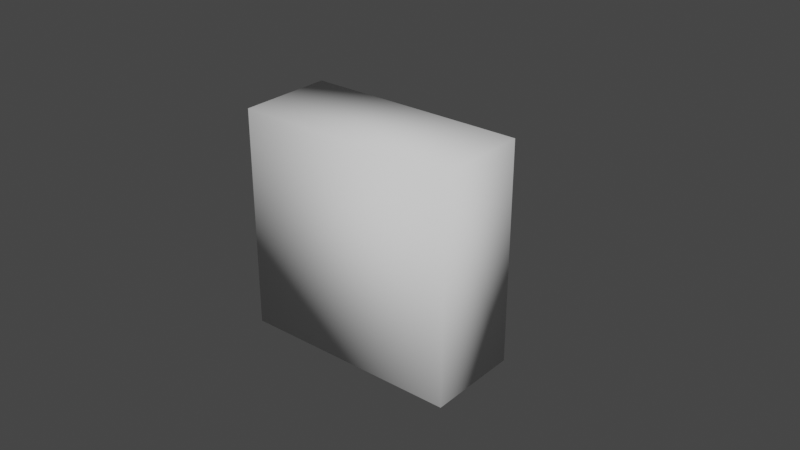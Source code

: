 # Source: Lightswitch.blend  (saved by Blender 3.6.13; exported with 4.5.12 LTS)
import bpy
from mathutils import Matrix  # noqa: F401  (used for matrix-valued properties, if any)

bpy.ops.wm.read_factory_settings(use_empty=True)
scene = bpy.context.scene
scene.name = 'Scene'

# ---- world
world_world = bpy.data.worlds.new('World'); scene.world = world_world
world_world.use_nodes = True; world_world.node_tree.nodes.clear()
_N = world_world.node_tree.nodes; _L = world_world.node_tree.links
n0 = _N.new('ShaderNodeOutputWorld'); n0.name = 'World Output'; n0.location = (300, 300)
n1 = _N.new('ShaderNodeBackground'); n1.name = 'Background'; n1.location = (10, 300)
n1.inputs[0].default_value = (0.05088, 0.05088, 0.05088, 1.0)
_L.new(n1.outputs[0], n0.inputs[0])
n0.is_active_output = True
world_world.color = (0.05088, 0.05088, 0.05088)
world_world.use_sun_shadow = False
world_world.sun_shadow_jitter_overblur = 0.0

# ---- meshes
me_cube_001 = bpy.data.meshes.new('Cube.001')
me_cube_001.from_pydata([(-0.035, 0.0, -0.035), (-0.02546, 0.0315, -0.02546), (-0.035, 0.0, 0.035), (-0.02546, 0.0315, 0.02546), (-0.02546, 0.03811, -0.02546), (0.02546, 0.0315, -0.02546), (-0.02546, 0.03811, 0.02546), (0.02546, 0.0315, 0.02546), (0.035, 0.0, -0.035), (0.035, 0.0, 0.035), (0.02546, 0.03811, -0.02546), (0.02546, 0.03811, 0.02546), (-0.035, 0.03, 0.035), (-0.035, 0.03, -0.035), (0.035, 0.03, -0.035), (0.035, 0.03, 0.035)], [], [(0, 2, 12, 13), (14, 15, 9, 8), (8, 9, 2, 0), (13, 14, 8, 0), (15, 12, 2, 9), (13, 12, 6, 4), (14, 13, 4, 10), (12, 15, 11, 6), (15, 14, 10, 11), (1, 3, 7, 5), (10, 5, 7, 11), (4, 1, 5, 10), (7, 3, 6, 11), (6, 3, 1, 4)])
me_cube_001.polygons.foreach_set('use_smooth', [True] * 14)
me_cube_001.polygons.foreach_set('material_index', [0, 0, 0, 0, 0, 0, 0, 0, 0, 11712, 11712, 11712, 11712, 11712])
_uv = me_cube_001.uv_layers.new(name='UVMap')
_uv.uv.foreach_set('vector', [0.375, 0.0, 0.625, 0.0, 0.625, 0.25, 0.375, 0.25, 0.375, 0.5, 0.625, 0.5, 0.625, 0.75, 0.375, 0.75, 0.375, 0.75, 0.625, 0.75, 0.625, 1.0, 0.375, 1.0, 0.125, 0.5, 0.375, 0.5, 0.375, 0.75, 0.125, 0.75, 0.625, 0.5, 0.875, 0.5, 0.875, 0.75, 0.625, 0.75, 0.375, 0.25, 0.625, 0.25, 0.6034, 0.2716, 0.3966, 0.2716, 0.375, 0.5, 0.375, 0.25, 0.3966, 0.2716, 0.3966, 0.4784, 0.625, 0.25, 0.625, 0.5, 0.6034, 0.4784, 0.6034, 0.2716, 0.625, 0.5, 0.375, 0.5, 0.3966, 0.4784, 0.6034, 0.4784, 0.3966, 0.2716, 0.6034, 0.2716, 0.6034, 0.4784, 0.3966, 0.4784, 0.3966, 0.4784, 0.3966, 0.4784, 0.6034, 0.4784, 0.6034, 0.4784, 0.3966, 0.2716, 0.3966, 0.2716, 0.3966, 0.4784, 0.3966, 0.4784, 0.6034, 0.4784, 0.6034, 0.2716, 0.6034, 0.2716, 0.6034, 0.4784, 0.6034, 0.2716, 0.6034, 0.2716, 0.3966, 0.2716, 0.3966, 0.2716])
me_cube_001.update()
me_cube_004 = bpy.data.meshes.new('Cube.004')
me_cube_004.from_pydata([(-0.02546, 0.0, -0.02546), (-0.02546, 0.0, 0.02546), (0.02546, 0.0, -0.02546), (0.02546, 0.0, 0.02546), (-0.01152, 0.01356, 0.01152), (-0.01152, 0.01356, -0.01152), (0.01152, 0.01356, -0.01152), (0.01152, 0.01356, 0.01152), (-0.02546, 0.006803, 0.02546), (-0.02546, 0.006803, -0.02546), (0.02546, 0.006803, -0.02546), (0.02546, 0.006803, 0.02546)], [], [(0, 2, 3, 1), (5, 4, 7, 6), (3, 2, 10, 11), (2, 0, 9, 10), (1, 3, 11, 8), (0, 1, 8, 9), (4, 5, 9, 8), (5, 6, 10, 9), (7, 4, 8, 11), (6, 7, 11, 10)])
me_cube_004.polygons.foreach_set('use_smooth', [True] * 10)
_uv = me_cube_004.uv_layers.new(name='UVMap')
_uv.uv.foreach_set('vector', [0.3966, 0.2716, 0.3966, 0.4784, 0.6034, 0.4784, 0.6034, 0.2716, 0.4532, 0.3282, 0.5468, 0.3282, 0.5468, 0.4218, 0.4532, 0.4218, 0.6034, 0.4784, 0.3966, 0.4784, 0.3966, 0.4784, 0.6034, 0.4784, 0.3966, 0.4784, 0.3966, 0.2716, 0.3966, 0.2716, 0.3966, 0.4784, 0.6034, 0.2716, 0.6034, 0.4784, 0.6034, 0.4784, 0.6034, 0.2716, 0.3966, 0.2716, 0.6034, 0.2716, 0.6034, 0.2716, 0.3966, 0.2716, 0.5468, 0.3282, 0.4532, 0.3282, 0.3966, 0.2716, 0.6034, 0.2716, 0.4532, 0.3282, 0.4532, 0.4218, 0.3966, 0.4784, 0.3966, 0.2716, 0.5468, 0.4218, 0.5468, 0.3282, 0.6034, 0.2716, 0.6034, 0.4784, 0.4532, 0.4218, 0.5468, 0.4218, 0.6034, 0.4784, 0.3966, 0.4784])
me_cube_004.update()

# ---- objects
ob_lightswitchoff = bpy.data.objects.new('LightswitchOFF', me_cube_001)
ob_cube_001 = bpy.data.objects.new('Cube.001', me_cube_004)

# ---- transforms, parenting, visibility, modifiers, constraints
ob_lightswitchoff.location = (0.0, -0.015, 0.0)
ob_cube_001.parent = ob_lightswitchoff
ob_cube_001.matrix_parent_inverse = Matrix(((1.0, -0.0, -0.0, -0.0), (-0.0, 1.0, 0.0, 0.015), (-0.0, -0.0, 1.0, -0.0), (-0.0, 0.0, -0.0, 1.0)))
ob_cube_001.location = (0.0, 0.0165, 0.0)
ob_cube_001.rotation_euler = (-0.1745, 0.0, 0.0)

# ---- collection membership
scene.collection.objects.link(ob_lightswitchoff)
scene.collection.objects.link(ob_cube_001)

# ---- scene / render settings (as saved in the file)
scene.frame_start = 1; scene.frame_end = 250; scene.frame_set(61)
scene.render.engine = 'BLENDER_EEVEE_NEXT'
scene.cycles.sampling_pattern = 'TABULATED_SOBOL'
scene.view_settings.view_transform = 'Filmic'
bpy.context.view_layer.update()

# ---- added for rendering (the .blend has no active camera and no usable light): camera, sun
cam_auto = bpy.data.cameras.new('AutoCamera')
cam_auto.lens = 50.0
cam_auto.sensor_width = 36.0
cam_auto.clip_end = 1000.0
ob_auto_camera = bpy.data.objects.new('AutoCamera', cam_auto)
scene.collection.objects.link(ob_auto_camera)
ob_auto_camera.location = (0.185045, -0.212413, 0.148036)
ob_auto_camera.rotation_euler = (1.09748, -7.21219e-08, 0.694738)
scene.camera = ob_auto_camera
light_auto_sun = bpy.data.lights.new('AutoSun', 'SUN')
light_auto_sun.energy = 3.0
light_auto_sun.angle = 0.0523599
ob_auto_sun = bpy.data.objects.new('AutoSun', light_auto_sun)
scene.collection.objects.link(ob_auto_sun)
ob_auto_sun.rotation_euler = (0.872665, 0.174533, 0.523599)
bpy.context.view_layer.update()
